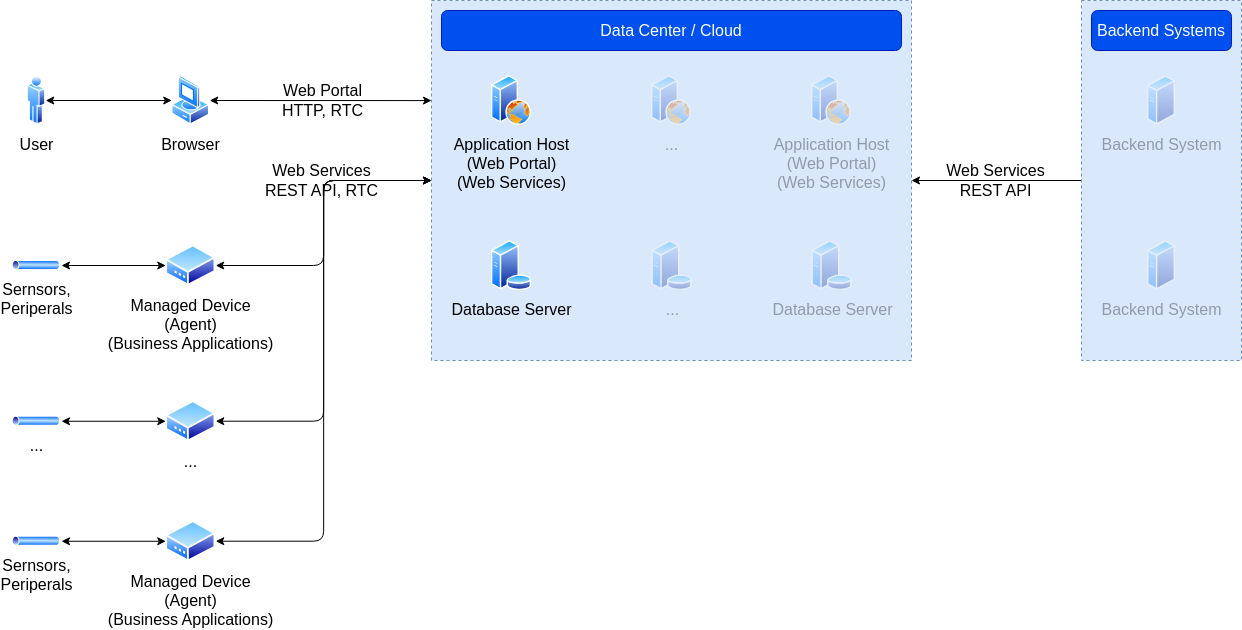

The diagram above was exported from draw.io. Its source (the exported page's mxGraphModel, read from the mxfile embedded in the PNG):
<mxGraphModel dx="1619" dy="839" grid="1" gridSize="10" guides="1" tooltips="1" connect="1" arrows="1" fold="1" page="1" pageScale="1" pageWidth="1400" pageHeight="850" background="#FFFFFF" math="0" shadow="0">
  <root>
    <mxCell id="0" />
    <mxCell id="1" parent="0" />
    <mxCell id="I0rAE_vW16vzW3BjUjH--5" value="Managed Device&lt;br&gt;(Agent)&lt;br&gt;(Business Applications)" style="aspect=fixed;perimeter=ellipsePerimeter;html=1;align=center;shadow=0;dashed=0;spacingTop=3;image;image=img/lib/active_directory/modem.svg;fontSize=16;labelBackgroundColor=none;fontColor=#000000;" parent="1" vertex="1">
      <mxGeometry x="194.25" y="324.25" width="50" height="41.5" as="geometry" />
    </mxCell>
    <mxCell id="98zap40WjZ9rRnfVT9jz-12" value="" style="edgeStyle=none;html=1;labelBackgroundColor=none;strokeColor=#000000;fontSize=16;fontColor=#000000;startArrow=classic;startFill=1;" parent="1" source="I0rAE_vW16vzW3BjUjH--6" target="98zap40WjZ9rRnfVT9jz-10" edge="1">
      <mxGeometry relative="1" as="geometry" />
    </mxCell>
    <mxCell id="I0rAE_vW16vzW3BjUjH--6" value="User" style="aspect=fixed;perimeter=ellipsePerimeter;html=1;align=center;shadow=0;dashed=0;spacingTop=3;image;image=img/lib/active_directory/user.svg;fontSize=16;labelBackgroundColor=none;fontColor=#000000;" parent="1" vertex="1">
      <mxGeometry x="55.75" y="155" width="18.5" height="50" as="geometry" />
    </mxCell>
    <mxCell id="JRqH7kd12xgsRzo3Yz1Z-1" value="" style="rounded=0;whiteSpace=wrap;html=1;dashed=1;fontSize=16;fillColor=#dae8fc;strokeColor=#6c8ebf;" parent="1" vertex="1">
      <mxGeometry x="460" y="80" width="480" height="360" as="geometry" />
    </mxCell>
    <mxCell id="JRqH7kd12xgsRzo3Yz1Z-2" value="Data Center / Cloud" style="rounded=1;whiteSpace=wrap;html=1;fillColor=#0050ef;strokeColor=#001DBC;fontColor=#ffffff;fontSize=16;" parent="1" vertex="1">
      <mxGeometry x="470" y="90" width="460" height="40" as="geometry" />
    </mxCell>
    <mxCell id="I0rAE_vW16vzW3BjUjH--4" value="Application Host&lt;br style=&quot;font-size: 16px;&quot;&gt;(Web Portal)&lt;br&gt;(Web Services)" style="aspect=fixed;perimeter=ellipsePerimeter;html=1;align=center;shadow=0;dashed=0;spacingTop=3;image;image=img/lib/active_directory/web_server.svg;fontColor=#000000;labelBackgroundColor=none;fontSize=16;" parent="1" vertex="1">
      <mxGeometry x="520" y="155" width="40" height="50" as="geometry" />
    </mxCell>
    <mxCell id="JRqH7kd12xgsRzo3Yz1Z-3" value="..." style="aspect=fixed;perimeter=ellipsePerimeter;html=1;align=center;shadow=0;dashed=0;spacingTop=3;image;image=img/lib/active_directory/web_server.svg;fontColor=#000000;labelBackgroundColor=none;opacity=33;textOpacity=33;fontSize=16;" parent="1" vertex="1">
      <mxGeometry x="680" y="155" width="40" height="50" as="geometry" />
    </mxCell>
    <mxCell id="JRqH7kd12xgsRzo3Yz1Z-4" value="Application Host&lt;br&gt;(Web Portal)&lt;br&gt;(Web Services)" style="aspect=fixed;perimeter=ellipsePerimeter;html=1;align=center;shadow=0;dashed=0;spacingTop=3;image;image=img/lib/active_directory/web_server.svg;fontColor=#000000;labelBackgroundColor=none;textOpacity=33;opacity=33;fontSize=16;" parent="1" vertex="1">
      <mxGeometry x="840" y="155" width="40" height="50" as="geometry" />
    </mxCell>
    <mxCell id="I0rAE_vW16vzW3BjUjH--3" value="Database Server" style="aspect=fixed;perimeter=ellipsePerimeter;html=1;align=center;shadow=0;dashed=0;spacingTop=3;image;image=img/lib/active_directory/database_server.svg;fontSize=16;labelBackgroundColor=none;fontColor=#000000;" parent="1" vertex="1">
      <mxGeometry x="519.5" y="320" width="41" height="50" as="geometry" />
    </mxCell>
    <mxCell id="JRqH7kd12xgsRzo3Yz1Z-9" value="..." style="aspect=fixed;perimeter=ellipsePerimeter;html=1;align=center;shadow=0;dashed=0;spacingTop=3;image;image=img/lib/active_directory/database_server.svg;fontSize=16;labelBackgroundColor=none;fontColor=#000000;textOpacity=33;opacity=33;" parent="1" vertex="1">
      <mxGeometry x="680" y="320" width="41" height="50" as="geometry" />
    </mxCell>
    <mxCell id="JRqH7kd12xgsRzo3Yz1Z-10" value="Database Server" style="aspect=fixed;perimeter=ellipsePerimeter;html=1;align=center;shadow=0;dashed=0;spacingTop=3;image;image=img/lib/active_directory/database_server.svg;fontSize=16;labelBackgroundColor=none;fontColor=#000000;textOpacity=33;opacity=33;" parent="1" vertex="1">
      <mxGeometry x="840" y="320" width="41" height="50" as="geometry" />
    </mxCell>
    <mxCell id="98zap40WjZ9rRnfVT9jz-8" value="Web Services&lt;br&gt;REST API" style="edgeStyle=none;html=1;entryX=1;entryY=0.5;entryDx=0;entryDy=0;fontSize=16;fontColor=#000000;strokeColor=#000000;labelBackgroundColor=none;" parent="1" source="JRqH7kd12xgsRzo3Yz1Z-12" target="JRqH7kd12xgsRzo3Yz1Z-1" edge="1">
      <mxGeometry relative="1" as="geometry">
        <mxPoint as="offset" />
      </mxGeometry>
    </mxCell>
    <mxCell id="JRqH7kd12xgsRzo3Yz1Z-12" value="" style="rounded=0;whiteSpace=wrap;html=1;dashed=1;fontSize=16;fillColor=#dae8fc;strokeColor=#6c8ebf;" parent="1" vertex="1">
      <mxGeometry x="1110" y="80" width="160" height="360" as="geometry" />
    </mxCell>
    <mxCell id="JRqH7kd12xgsRzo3Yz1Z-13" value="Backend Systems" style="rounded=1;whiteSpace=wrap;html=1;fillColor=#0050ef;strokeColor=#001DBC;fontColor=#ffffff;fontSize=16;" parent="1" vertex="1">
      <mxGeometry x="1120" y="90" width="140" height="40" as="geometry" />
    </mxCell>
    <mxCell id="I0rAE_vW16vzW3BjUjH--7" value="Backend System" style="aspect=fixed;perimeter=ellipsePerimeter;html=1;align=center;shadow=0;dashed=0;spacingTop=3;image;image=img/lib/active_directory/generic_server.svg;fontSize=16;labelBackgroundColor=none;fontColor=#000000;textOpacity=33;opacity=33;" parent="1" vertex="1">
      <mxGeometry x="1176" y="155" width="28.000000000000004" height="50" as="geometry" />
    </mxCell>
    <mxCell id="98zap40WjZ9rRnfVT9jz-2" value="Backend System" style="aspect=fixed;perimeter=ellipsePerimeter;html=1;align=center;shadow=0;dashed=0;spacingTop=3;image;image=img/lib/active_directory/generic_server.svg;fontSize=16;labelBackgroundColor=none;fontColor=#000000;opacity=33;textOpacity=33;" parent="1" vertex="1">
      <mxGeometry x="1176" y="320" width="28.000000000000004" height="50" as="geometry" />
    </mxCell>
    <mxCell id="98zap40WjZ9rRnfVT9jz-13" value="Web Portal&lt;br&gt;HTTP, RTC" style="edgeStyle=none;html=1;entryX=0;entryY=0.278;entryDx=0;entryDy=0;entryPerimeter=0;labelBackgroundColor=none;strokeColor=#000000;fontSize=16;fontColor=#000000;startArrow=classic;startFill=1;" parent="1" source="98zap40WjZ9rRnfVT9jz-10" target="JRqH7kd12xgsRzo3Yz1Z-1" edge="1">
      <mxGeometry x="0.0123" relative="1" as="geometry">
        <mxPoint as="offset" />
      </mxGeometry>
    </mxCell>
    <mxCell id="98zap40WjZ9rRnfVT9jz-10" value="Browser" style="aspect=fixed;perimeter=ellipsePerimeter;html=1;align=center;shadow=0;dashed=0;spacingTop=3;image;image=img/lib/active_directory/vista_client.svg;labelBackgroundColor=none;fontSize=16;fontColor=#000000;fillColor=none;" parent="1" vertex="1">
      <mxGeometry x="200.25" y="155" width="38" height="50" as="geometry" />
    </mxCell>
    <mxCell id="98zap40WjZ9rRnfVT9jz-14" value="..." style="aspect=fixed;perimeter=ellipsePerimeter;html=1;align=center;shadow=0;dashed=0;spacingTop=3;image;image=img/lib/active_directory/modem.svg;fontSize=16;labelBackgroundColor=none;fontColor=#000000;" parent="1" vertex="1">
      <mxGeometry x="194.25" y="480" width="50" height="41.5" as="geometry" />
    </mxCell>
    <mxCell id="98zap40WjZ9rRnfVT9jz-15" value="Managed Device&lt;br&gt;(Agent)&lt;br&gt;(Business Applications)" style="aspect=fixed;perimeter=ellipsePerimeter;html=1;align=center;shadow=0;dashed=0;spacingTop=3;image;image=img/lib/active_directory/modem.svg;fontSize=16;labelBackgroundColor=none;fontColor=#000000;" parent="1" vertex="1">
      <mxGeometry x="194.25" y="600" width="50" height="41.5" as="geometry" />
    </mxCell>
    <mxCell id="98zap40WjZ9rRnfVT9jz-17" value="Web Services&lt;br&gt;REST API, RTC" style="edgeStyle=orthogonalEdgeStyle;html=1;entryX=0;entryY=0.5;entryDx=0;entryDy=0;labelBackgroundColor=none;strokeColor=#000000;fontSize=16;fontColor=#000000;startArrow=classic;startFill=1;" parent="1" source="I0rAE_vW16vzW3BjUjH--5" target="JRqH7kd12xgsRzo3Yz1Z-1" edge="1">
      <mxGeometry x="0.2828" y="2" relative="1" as="geometry">
        <mxPoint x="248.25000000000045" y="190" as="sourcePoint" />
        <mxPoint x="470" y="190.08000000000004" as="targetPoint" />
        <mxPoint x="-2" y="2" as="offset" />
      </mxGeometry>
    </mxCell>
    <mxCell id="98zap40WjZ9rRnfVT9jz-18" value="" style="edgeStyle=orthogonalEdgeStyle;html=1;entryX=0;entryY=0.5;entryDx=0;entryDy=0;labelBackgroundColor=none;strokeColor=#000000;fontSize=16;fontColor=#000000;startArrow=classic;startFill=1;" parent="1" source="98zap40WjZ9rRnfVT9jz-14" target="JRqH7kd12xgsRzo3Yz1Z-1" edge="1">
      <mxGeometry x="0.0123" relative="1" as="geometry">
        <mxPoint x="254.25" y="355" as="sourcePoint" />
        <mxPoint x="470" y="270" as="targetPoint" />
        <mxPoint as="offset" />
      </mxGeometry>
    </mxCell>
    <mxCell id="98zap40WjZ9rRnfVT9jz-19" value="" style="edgeStyle=orthogonalEdgeStyle;html=1;entryX=0;entryY=0.5;entryDx=0;entryDy=0;labelBackgroundColor=none;strokeColor=#000000;fontSize=16;fontColor=#000000;startArrow=classic;startFill=1;" parent="1" source="98zap40WjZ9rRnfVT9jz-15" target="JRqH7kd12xgsRzo3Yz1Z-1" edge="1">
      <mxGeometry x="0.0123" relative="1" as="geometry">
        <mxPoint x="264.25" y="365" as="sourcePoint" />
        <mxPoint x="480" y="280" as="targetPoint" />
        <mxPoint as="offset" />
      </mxGeometry>
    </mxCell>
    <mxCell id="98zap40WjZ9rRnfVT9jz-20" value="Sernsors,&lt;br&gt;Periperals" style="aspect=fixed;perimeter=ellipsePerimeter;html=1;align=center;shadow=0;dashed=0;spacingTop=3;image;image=img/lib/active_directory/tunnel.svg;labelBackgroundColor=none;fontSize=16;fontColor=#000000;fillColor=none;" parent="1" vertex="1">
      <mxGeometry x="40" y="615.75" width="50" height="10" as="geometry" />
    </mxCell>
    <mxCell id="98zap40WjZ9rRnfVT9jz-23" value="..." style="aspect=fixed;perimeter=ellipsePerimeter;html=1;align=center;shadow=0;dashed=0;spacingTop=3;image;image=img/lib/active_directory/tunnel.svg;labelBackgroundColor=none;fontSize=16;fontColor=#000000;fillColor=none;" parent="1" vertex="1">
      <mxGeometry x="40" y="495.75" width="50" height="10" as="geometry" />
    </mxCell>
    <mxCell id="98zap40WjZ9rRnfVT9jz-26" value="Sernsors,&lt;br&gt;Periperals" style="aspect=fixed;perimeter=ellipsePerimeter;html=1;align=center;shadow=0;dashed=0;spacingTop=3;image;image=img/lib/active_directory/tunnel.svg;labelBackgroundColor=none;fontSize=16;fontColor=#000000;fillColor=none;" parent="1" vertex="1">
      <mxGeometry x="40" y="340" width="50" height="10" as="geometry" />
    </mxCell>
    <mxCell id="98zap40WjZ9rRnfVT9jz-27" value="" style="edgeStyle=none;html=1;labelBackgroundColor=none;strokeColor=#000000;fontSize=16;fontColor=#000000;startArrow=classic;startFill=1;" parent="1" source="98zap40WjZ9rRnfVT9jz-26" target="I0rAE_vW16vzW3BjUjH--5" edge="1">
      <mxGeometry relative="1" as="geometry">
        <mxPoint x="74.25" y="290" as="sourcePoint" />
        <mxPoint x="200.25" y="290" as="targetPoint" />
      </mxGeometry>
    </mxCell>
    <mxCell id="98zap40WjZ9rRnfVT9jz-28" value="" style="edgeStyle=none;html=1;labelBackgroundColor=none;strokeColor=#000000;fontSize=16;fontColor=#000000;startArrow=classic;startFill=1;" parent="1" source="98zap40WjZ9rRnfVT9jz-23" target="98zap40WjZ9rRnfVT9jz-14" edge="1">
      <mxGeometry relative="1" as="geometry">
        <mxPoint x="68.25" y="470" as="sourcePoint" />
        <mxPoint x="194.25" y="470" as="targetPoint" />
      </mxGeometry>
    </mxCell>
    <mxCell id="98zap40WjZ9rRnfVT9jz-29" value="" style="edgeStyle=none;html=1;labelBackgroundColor=none;strokeColor=#000000;fontSize=16;fontColor=#000000;startArrow=classic;startFill=1;" parent="1" source="98zap40WjZ9rRnfVT9jz-20" target="98zap40WjZ9rRnfVT9jz-15" edge="1">
      <mxGeometry relative="1" as="geometry">
        <mxPoint x="80" y="580" as="sourcePoint" />
        <mxPoint x="206" y="580" as="targetPoint" />
      </mxGeometry>
    </mxCell>
  </root>
</mxGraphModel>